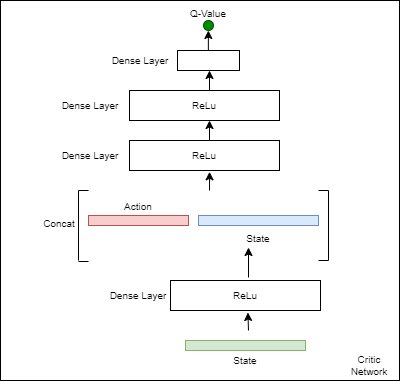

The diagram above was exported from draw.io. Its source (the exported page's mxGraphModel, read from the mxfile embedded in the PNG):
<mxGraphModel dx="920" dy="551" grid="1" gridSize="10" guides="1" tooltips="1" connect="1" arrows="1" fold="1" page="1" pageScale="1" pageWidth="850" pageHeight="1100" math="0" shadow="0">
  <root>
    <mxCell id="0" />
    <mxCell id="1" parent="0" />
    <mxCell id="2" value="" style="group" vertex="1" connectable="0" parent="1">
      <mxGeometry x="190" y="410" width="399" height="380" as="geometry" />
    </mxCell>
    <mxCell id="3" value="" style="rounded=0;whiteSpace=wrap;html=1;fontSize=10;" vertex="1" parent="2">
      <mxGeometry width="399" height="380" as="geometry" />
    </mxCell>
    <mxCell id="4" value="ReLu" style="rounded=0;whiteSpace=wrap;html=1;fontSize=10;" vertex="1" parent="2">
      <mxGeometry x="170" y="280" width="150" height="30" as="geometry" />
    </mxCell>
    <mxCell id="5" value="" style="group" vertex="1" connectable="0" parent="2">
      <mxGeometry x="88" y="191" width="100" height="34" as="geometry" />
    </mxCell>
    <mxCell id="6" value="&lt;font style=&quot;font-size: 10px;&quot;&gt;Action&lt;/font&gt;" style="text;html=1;strokeColor=none;fillColor=none;align=center;verticalAlign=middle;whiteSpace=wrap;rounded=0;" vertex="1" parent="5">
      <mxGeometry width="100" height="30" as="geometry" />
    </mxCell>
    <mxCell id="7" value="" style="rounded=0;whiteSpace=wrap;html=1;fontSize=10;fillColor=#f8cecc;strokeColor=#b85450;" vertex="1" parent="5">
      <mxGeometry y="24" width="100" height="10" as="geometry" />
    </mxCell>
    <mxCell id="8" value="" style="endArrow=none;html=1;rounded=0;fontSize=10;" edge="1" parent="5">
      <mxGeometry width="50" height="50" relative="1" as="geometry">
        <mxPoint x="-10" y="70" as="sourcePoint" />
        <mxPoint y="70" as="targetPoint" />
      </mxGeometry>
    </mxCell>
    <mxCell id="9" value="" style="group" vertex="1" connectable="0" parent="2">
      <mxGeometry x="185" y="340" width="120" height="35" as="geometry" />
    </mxCell>
    <mxCell id="10" value="" style="rounded=0;whiteSpace=wrap;html=1;fontSize=10;fillColor=#d5e8d4;strokeColor=#82b366;" vertex="1" parent="9">
      <mxGeometry width="120" height="10" as="geometry" />
    </mxCell>
    <mxCell id="11" value="&lt;font style=&quot;font-size: 10px;&quot;&gt;State&lt;/font&gt;" style="text;html=1;strokeColor=none;fillColor=none;align=center;verticalAlign=middle;whiteSpace=wrap;rounded=0;" vertex="1" parent="9">
      <mxGeometry x="10" y="5" width="100" height="30" as="geometry" />
    </mxCell>
    <mxCell id="12" value="" style="group" vertex="1" connectable="0" parent="2">
      <mxGeometry x="198" y="215" width="120" height="35" as="geometry" />
    </mxCell>
    <mxCell id="13" value="" style="rounded=0;whiteSpace=wrap;html=1;fontSize=10;fillColor=#dae8fc;strokeColor=#6c8ebf;" vertex="1" parent="12">
      <mxGeometry width="120" height="10" as="geometry" />
    </mxCell>
    <mxCell id="14" value="&lt;font style=&quot;font-size: 10px;&quot;&gt;State&lt;/font&gt;" style="text;html=1;strokeColor=none;fillColor=none;align=center;verticalAlign=middle;whiteSpace=wrap;rounded=0;" vertex="1" parent="12">
      <mxGeometry x="10" y="10" width="100" height="25" as="geometry" />
    </mxCell>
    <mxCell id="15" value="" style="endArrow=classic;html=1;rounded=0;fontSize=10;entryX=0.516;entryY=1.067;entryDx=0;entryDy=0;entryPerimeter=0;" edge="1" parent="2" target="4">
      <mxGeometry width="50" height="50" relative="1" as="geometry">
        <mxPoint x="248" y="330" as="sourcePoint" />
        <mxPoint x="298" y="280" as="targetPoint" />
      </mxGeometry>
    </mxCell>
    <mxCell id="16" value="" style="endArrow=none;html=1;rounded=0;fontSize=10;" edge="1" parent="2">
      <mxGeometry width="50" height="50" relative="1" as="geometry">
        <mxPoint x="78" y="260" as="sourcePoint" />
        <mxPoint x="78" y="190" as="targetPoint" />
      </mxGeometry>
    </mxCell>
    <mxCell id="17" value="" style="endArrow=none;html=1;rounded=0;fontSize=10;" edge="1" parent="2">
      <mxGeometry width="50" height="50" relative="1" as="geometry">
        <mxPoint x="78" y="190" as="sourcePoint" />
        <mxPoint x="88" y="190" as="targetPoint" />
      </mxGeometry>
    </mxCell>
    <mxCell id="18" value="" style="endArrow=none;html=1;rounded=0;fontSize=10;" edge="1" parent="2">
      <mxGeometry width="50" height="50" relative="1" as="geometry">
        <mxPoint x="328" y="260" as="sourcePoint" />
        <mxPoint x="328" y="190" as="targetPoint" />
      </mxGeometry>
    </mxCell>
    <mxCell id="19" value="" style="endArrow=none;html=1;rounded=0;fontSize=10;" edge="1" parent="2">
      <mxGeometry width="50" height="50" relative="1" as="geometry">
        <mxPoint x="318" y="260" as="sourcePoint" />
        <mxPoint x="328" y="260" as="targetPoint" />
      </mxGeometry>
    </mxCell>
    <mxCell id="20" value="" style="endArrow=none;html=1;rounded=0;fontSize=10;" edge="1" parent="2">
      <mxGeometry width="50" height="50" relative="1" as="geometry">
        <mxPoint x="318" y="190" as="sourcePoint" />
        <mxPoint x="328" y="190" as="targetPoint" />
      </mxGeometry>
    </mxCell>
    <mxCell id="21" value="Concat" style="text;html=1;strokeColor=none;fillColor=none;align=center;verticalAlign=middle;whiteSpace=wrap;rounded=0;fontSize=10;" vertex="1" parent="2">
      <mxGeometry x="29" y="208" width="60" height="30" as="geometry" />
    </mxCell>
    <mxCell id="22" value="ReLu" style="rounded=0;whiteSpace=wrap;html=1;fontSize=10;" vertex="1" parent="2">
      <mxGeometry x="129" y="140" width="150" height="30" as="geometry" />
    </mxCell>
    <mxCell id="23" value="ReLu" style="rounded=0;whiteSpace=wrap;html=1;fontSize=10;" vertex="1" parent="2">
      <mxGeometry x="129" y="90" width="150" height="30" as="geometry" />
    </mxCell>
    <mxCell id="24" value="" style="rounded=0;whiteSpace=wrap;html=1;fontSize=10;" vertex="1" parent="2">
      <mxGeometry x="177" y="50" width="62" height="20" as="geometry" />
    </mxCell>
    <mxCell id="25" value="" style="endArrow=classic;html=1;rounded=0;fontSize=10;entryX=0.534;entryY=1.044;entryDx=0;entryDy=0;entryPerimeter=0;" edge="1" parent="2" target="22">
      <mxGeometry width="50" height="50" relative="1" as="geometry">
        <mxPoint x="209" y="190" as="sourcePoint" />
        <mxPoint x="259" y="140" as="targetPoint" />
      </mxGeometry>
    </mxCell>
    <mxCell id="26" value="" style="endArrow=classic;html=1;rounded=0;fontSize=10;" edge="1" parent="2">
      <mxGeometry width="50" height="50" relative="1" as="geometry">
        <mxPoint x="209" y="140" as="sourcePoint" />
        <mxPoint x="209" y="120" as="targetPoint" />
      </mxGeometry>
    </mxCell>
    <mxCell id="27" value="" style="endArrow=classic;html=1;rounded=0;fontSize=10;" edge="1" parent="2">
      <mxGeometry width="50" height="50" relative="1" as="geometry">
        <mxPoint x="209" y="90" as="sourcePoint" />
        <mxPoint x="209" y="70" as="targetPoint" />
      </mxGeometry>
    </mxCell>
    <mxCell id="28" value="" style="ellipse;whiteSpace=wrap;html=1;aspect=fixed;fontSize=10;fillColor=#008a00;fontColor=#ffffff;strokeColor=#005700;" vertex="1" parent="2">
      <mxGeometry x="203" y="20" width="10" height="10" as="geometry" />
    </mxCell>
    <mxCell id="29" value="" style="endArrow=classic;html=1;rounded=0;fontSize=10;" edge="1" parent="2">
      <mxGeometry width="50" height="50" relative="1" as="geometry">
        <mxPoint x="207.86000000000013" y="50" as="sourcePoint" />
        <mxPoint x="207.86000000000013" y="30" as="targetPoint" />
      </mxGeometry>
    </mxCell>
    <mxCell id="30" value="Dense Layer" style="text;html=1;strokeColor=none;fillColor=none;align=center;verticalAlign=middle;whiteSpace=wrap;rounded=0;fontSize=10;" vertex="1" parent="2">
      <mxGeometry x="60" y="140" width="60" height="30" as="geometry" />
    </mxCell>
    <mxCell id="31" value="Dense Layer" style="text;html=1;strokeColor=none;fillColor=none;align=center;verticalAlign=middle;whiteSpace=wrap;rounded=0;fontSize=10;" vertex="1" parent="2">
      <mxGeometry x="60" y="90" width="60" height="30" as="geometry" />
    </mxCell>
    <mxCell id="32" value="Dense Layer" style="text;html=1;strokeColor=none;fillColor=none;align=center;verticalAlign=middle;whiteSpace=wrap;rounded=0;fontSize=10;" vertex="1" parent="2">
      <mxGeometry x="110" y="45" width="60" height="30" as="geometry" />
    </mxCell>
    <mxCell id="33" value="Q-Value" style="text;html=1;strokeColor=none;fillColor=none;align=center;verticalAlign=middle;whiteSpace=wrap;rounded=0;fontSize=10;" vertex="1" parent="2">
      <mxGeometry x="178" y="6" width="60" height="14" as="geometry" />
    </mxCell>
    <mxCell id="34" value="Dense Layer" style="text;html=1;strokeColor=none;fillColor=none;align=center;verticalAlign=middle;whiteSpace=wrap;rounded=0;fontSize=10;" vertex="1" parent="2">
      <mxGeometry x="108" y="280" width="60" height="30" as="geometry" />
    </mxCell>
    <mxCell id="35" value="Critic Network" style="text;html=1;strokeColor=none;fillColor=none;align=center;verticalAlign=middle;whiteSpace=wrap;rounded=0;fontSize=10;" vertex="1" parent="2">
      <mxGeometry x="339" y="350" width="60" height="30" as="geometry" />
    </mxCell>
    <mxCell id="36" value="" style="endArrow=classic;html=1;rounded=0;fontSize=10;" edge="1" parent="2">
      <mxGeometry width="50" height="50" relative="1" as="geometry">
        <mxPoint x="248" y="277" as="sourcePoint" />
        <mxPoint x="248" y="247" as="targetPoint" />
      </mxGeometry>
    </mxCell>
  </root>
</mxGraphModel>